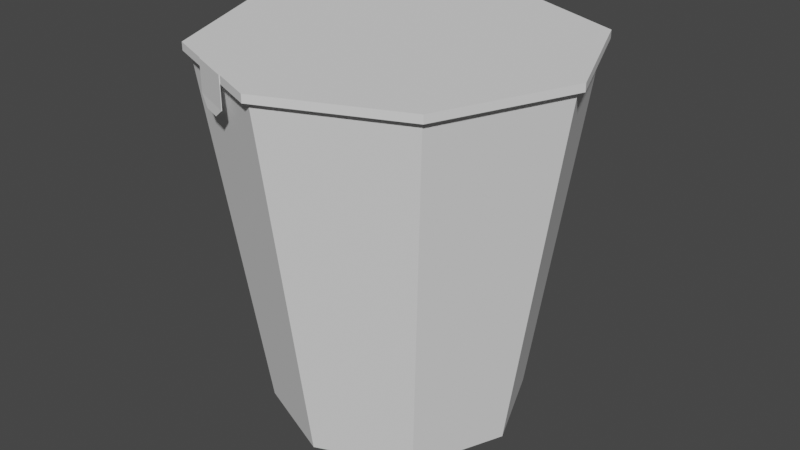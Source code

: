 # Source: Noodle_cup.blend  (saved by Blender 2.82.7; exported with 4.5.12 LTS)
import bpy
from mathutils import Matrix  # noqa: F401  (used for matrix-valued properties, if any)

bpy.ops.wm.read_factory_settings(use_empty=True)
scene = bpy.context.scene
scene.name = 'Scene'

# ---- collections
col_collection = bpy.data.collections.new('Collection'); scene.collection.children.link(col_collection)

# ---- world
world_world = bpy.data.worlds.new('World'); scene.world = world_world
world_world.use_nodes = True; world_world.node_tree.nodes.clear()
_N = world_world.node_tree.nodes; _L = world_world.node_tree.links
n0 = _N.new('ShaderNodeOutputWorld'); n0.name = 'World Output'; n0.location = (300, 300)
n1 = _N.new('ShaderNodeBackground'); n1.name = 'Background'; n1.location = (10, 300)
n1.inputs[0].default_value = (0.05088, 0.05088, 0.05088, 1.0)
_L.new(n1.outputs[0], n0.inputs[0])
n0.is_active_output = True
world_world.color = (0.05088, 0.05088, 0.05088)
world_world.use_sun_shadow = False
world_world.sun_shadow_jitter_overblur = 0.0

# ---- meshes
me_cylinder = bpy.data.meshes.new('Cylinder')
me_cylinder.from_pydata([(-2.219e-09, -1.0, -0.7021), (0.0, 1.0, -1.0), (0.4965, -1.0, -0.4965), (0.7071, 1.0, -0.7071), (0.7022, -1.0, 3.648e-06), (1.0, 1.0, -3.576e-06), (0.4965, -1.0, 0.4965), (0.7071, 1.0, 0.7071), (-6.36e-08, -1.0, 0.7022), (-8.742e-08, 1.0, 1.0), (-0.4965, -1.0, 0.4965), (-0.7071, 1.0, 0.7071), (-0.7022, -1.0, 3.609e-06), (-1.0, 1.0, -3.632e-06), (-0.4965, -1.0, -0.4965), (-0.7071, 1.0, -0.7071), (0.7071, 1.043, -0.7071), (9.103e-10, 1.043, -1.0), (1.0, 1.043, -3.733e-06), (0.7071, 1.043, 0.7071), (-8.651e-08, 1.043, 1.0), (-0.7071, 1.043, 0.7071), (-1.0, 1.043, -3.788e-06), (-0.7071, 1.043, -0.7071), (0.7319, 1.0, -0.7319), (-7.2e-10, 1.0, -1.035), (1.035, 1.0, -3.576e-06), (0.7319, 1.0, 0.7319), (-9.03e-08, 1.0, 1.035), (-0.7319, 1.0, 0.7319), (-1.035, 1.0, -3.631e-06), (-0.7319, 1.0, -0.7319), (0.7319, 1.043, -0.7319), (1.63e-09, 1.043, -1.035), (1.035, 1.043, -3.732e-06), (0.7319, 1.043, 0.7319), (-8.795e-08, 1.043, 1.035), (-0.7319, 1.043, 0.7319), (-1.035, 1.043, -3.788e-06), (-0.7319, 1.043, -0.7319), (-0.4879, 1.0, 0.8329), (-0.244, 1.0, 0.934), (-0.4879, 1.043, 0.8329), (-0.244, 1.043, 0.934), (-0.4893, 1.0, 0.8362), (-0.2453, 1.0, 0.9373), (-0.4893, 1.043, 0.8362), (-0.2453, 1.043, 0.9373), (-0.4879, 0.8754, 0.833), (-0.244, 0.8754, 0.934), (-0.4893, 0.8754, 0.8362), (-0.2453, 0.8754, 0.9373), (-0.4207, 0.8259, 0.8669), (-0.3131, 0.8259, 0.9115), (-0.4213, 0.8259, 0.8683), (-0.3136, 0.8259, 0.9129)], [], [(0, 1, 3, 2), (2, 3, 5, 4), (4, 5, 7, 6), (6, 7, 9, 8), (8, 9, 11, 10), (10, 11, 13, 12), (17, 16, 32, 33), (12, 13, 15, 14), (14, 15, 1, 0), (0, 2, 4, 6, 8, 10, 12, 14), (16, 17, 23, 22, 21, 20, 19, 18), (23, 17, 33, 39), (3, 1, 25, 24), (1, 15, 31, 25), (7, 5, 26, 27), (22, 23, 39, 38), (21, 22, 38, 37), (11, 9, 28, 41, 40, 29), (28, 27, 35, 36), (31, 30, 38, 39), (26, 24, 32, 34), (41, 28, 36, 43), (25, 31, 39, 33), (24, 25, 33, 32), (27, 26, 34, 35), (30, 29, 37, 38), (13, 11, 29, 30), (16, 18, 34, 32), (9, 7, 27, 28), (18, 19, 35, 34), (19, 20, 36, 35), (5, 3, 24, 26), (15, 13, 30, 31), (20, 21, 37, 42, 43, 36), (29, 40, 42, 37), (41, 43, 47, 45), (44, 45, 47, 46), (43, 42, 46, 47), (40, 41, 49, 48), (42, 40, 44, 46), (49, 51, 55, 53), (45, 44, 50, 51), (44, 40, 48, 50), (41, 45, 51, 49), (52, 53, 55, 54), (48, 49, 53, 52), (50, 48, 52, 54), (51, 50, 54, 55)])
_uv = me_cylinder.uv_layers.new(name='UVMap')
_uv.uv.foreach_set('vector', [0.84, 0.007223, 0.84, 0.2839, 0.7422, 0.2839, 0.7713, 0.007223, 0.7713, 0.007223, 0.7422, 0.2839, 0.7017, 0.2839, 0.7429, 0.007223, 0.6351, 0.006095, 0.6763, 0.2828, 0.6358, 0.2828, 0.6066, 0.006095, 0.6066, 0.006095, 0.6358, 0.2828, 0.5379, 0.2828, 0.5379, 0.006095, 0.5379, 0.006095, 0.5379, 0.2828, 0.4401, 0.2828, 0.4692, 0.006095, 0.4692, 0.006095, 0.4401, 0.2828, 0.3996, 0.2828, 0.4408, 0.006095, 0.2267, 0.6132, 0.3675, 0.5549, 0.3725, 0.5598, 0.2267, 0.6202, 0.9372, 0.007223, 0.9784, 0.2839, 0.9378, 0.2839, 0.9087, 0.007223, 0.9087, 0.007223, 0.9378, 0.2839, 0.84, 0.2839, 0.84, 0.007223, 0.6877, 0.3817, 0.7701, 0.4158, 0.8042, 0.4982, 0.7701, 0.5807, 0.6877, 0.6148, 0.6052, 0.5807, 0.5711, 0.4982, 0.6052, 0.4158, 0.3675, 0.5549, 0.2267, 0.6132, 0.08579, 0.5549, 0.02744, 0.414, 0.08579, 0.2732, 0.2267, 0.2148, 0.3675, 0.2732, 0.4259, 0.414, 0.08579, 0.5549, 0.2267, 0.6132, 0.2267, 0.6202, 0.08085, 0.5598, 0.8051, 0.3808, 0.6877, 0.3322, 0.6877, 0.3264, 0.8092, 0.3767, 0.6877, 0.3322, 0.5703, 0.3808, 0.5662, 0.3767, 0.6877, 0.3264, 0.8051, 0.6156, 0.8537, 0.4982, 0.8595, 0.4982, 0.8092, 0.6197, 0.02744, 0.414, 0.08579, 0.5549, 0.08085, 0.5598, 0.02045, 0.414, 0.08579, 0.2732, 0.02744, 0.414, 0.02045, 0.414, 0.08085, 0.2682, 0.5703, 0.6156, 0.6877, 0.6642, 0.6877, 0.6701, 0.6472, 0.6533, 0.6067, 0.6365, 0.5662, 0.6197, 0.5379, 0.2828, 0.6392, 0.2828, 0.6392, 0.2888, 0.5379, 0.2888, 0.9413, 0.2839, 0.9832, 0.2839, 0.9832, 0.2899, 0.9413, 0.2899, 0.6968, 0.2839, 0.7388, 0.2839, 0.7388, 0.2899, 0.6968, 0.2899, 0.5042, 0.2828, 0.5379, 0.2828, 0.5379, 0.2888, 0.5042, 0.2888, 0.84, 0.2839, 0.9413, 0.2839, 0.9413, 0.2899, 0.84, 0.2899, 0.7388, 0.2839, 0.84, 0.2839, 0.84, 0.2899, 0.7388, 0.2899, 0.6392, 0.2828, 0.6811, 0.2828, 0.6811, 0.2888, 0.6392, 0.2888, 0.3947, 0.2828, 0.4367, 0.2828, 0.4367, 0.2888, 0.3947, 0.2888, 0.5217, 0.4982, 0.5703, 0.6156, 0.5662, 0.6197, 0.5158, 0.4982, 0.3675, 0.5549, 0.4259, 0.414, 0.4329, 0.414, 0.3725, 0.5598, 0.6877, 0.6642, 0.8051, 0.6156, 0.8092, 0.6197, 0.6877, 0.6701, 0.4259, 0.414, 0.3675, 0.2732, 0.3725, 0.2682, 0.4329, 0.414, 0.3675, 0.2732, 0.2267, 0.2148, 0.2267, 0.2078, 0.3725, 0.2682, 0.8537, 0.4982, 0.8051, 0.3808, 0.8092, 0.3767, 0.8595, 0.4982, 0.5703, 0.3808, 0.5217, 0.4982, 0.5158, 0.4982, 0.5662, 0.3767, 0.2267, 0.2148, 0.08579, 0.2732, 0.08085, 0.2682, 0.1294, 0.2481, 0.1781, 0.228, 0.2267, 0.2078, 0.4367, 0.2828, 0.4704, 0.2828, 0.4704, 0.2888, 0.4367, 0.2888, 0.07445, 0.03045, 0.07445, 0.03045, 0.07445, 0.03045, 0.07445, 0.03045, 0.103, 0.1772, 0.1773, 0.1772, 0.1773, 0.1959, 0.1031, 0.1958, 0.1781, 0.228, 0.1294, 0.2481, 0.1292, 0.2474, 0.1778, 0.2273, 0.03278, 0.01323, 0.07445, 0.01323, 0.07445, 0.01323, 0.03278, 0.01323, 0.03278, 0.03045, 0.03278, 0.03045, 0.03278, 0.03045, 0.03278, 0.03045, 0.07445, 0.03045, 0.07445, 0.03045, 0.07445, 0.03045, 0.07445, 0.03045, 0.1773, 0.1772, 0.103, 0.1772, 0.1029, 0.152, 0.1773, 0.152, 0.03278, 0.03045, 0.03278, 0.03045, 0.03278, 0.03045, 0.03278, 0.03045, 0.07445, 0.03045, 0.07445, 0.03045, 0.07445, 0.03045, 0.07445, 0.03045, 0.03278, 0.03045, 0.07445, 0.03045, 0.07445, 0.03045, 0.03278, 0.03045, 0.03278, 0.03045, 0.07445, 0.03045, 0.07445, 0.03045, 0.03278, 0.03045, 0.03278, 0.03045, 0.03278, 0.03045, 0.03278, 0.03045, 0.03278, 0.03045, 0.1773, 0.152, 0.1029, 0.152, 0.1186, 0.1359, 0.1595, 0.1359])
me_cylinder.use_remesh_fix_poles = True
me_cylinder.use_remesh_preserve_attributes = False
me_cylinder.use_mirror_vertex_groups = False
me_cylinder.update()

# ---- objects
ob_cylinder = bpy.data.objects.new('Cylinder', me_cylinder)

# ---- transforms, parenting, visibility, modifiers, constraints
ob_cylinder.location = (0.0, 0.0, 0.0)
ob_cylinder.rotation_euler = (1.571, -0.0, 0.0)
ob_cylinder.lineart.crease_threshold = 0.0

# ---- collection membership
col_collection.objects.link(ob_cylinder)

# ---- scene / render settings (as saved in the file)
scene.frame_start = 1; scene.frame_end = 250; scene.frame_set(1)
scene.render.engine = 'BLENDER_EEVEE_NEXT'
scene.cycles.use_denoising = False
scene.cycles.samples = 128
scene.cycles.sampling_pattern = 'TABULATED_SOBOL'
scene.cycles.use_adaptive_sampling = False
scene.cycles.use_light_tree = False
scene.view_settings.view_transform = 'Filmic'
bpy.context.view_layer.update()

# ---- added for rendering (the .blend has no active camera and no usable light): camera, sun
cam_auto = bpy.data.cameras.new('AutoCamera')
cam_auto.lens = 50.0
cam_auto.sensor_width = 36.0
cam_auto.clip_end = 1000.0
ob_auto_camera = bpy.data.objects.new('AutoCamera', cam_auto)
scene.collection.objects.link(ob_auto_camera)
ob_auto_camera.location = (3.30314, -3.96376, 2.66411)
ob_auto_camera.rotation_euler = (1.09748, -7.21219e-08, 0.694738)
scene.camera = ob_auto_camera
light_auto_sun = bpy.data.lights.new('AutoSun', 'SUN')
light_auto_sun.energy = 3.0
light_auto_sun.angle = 0.0523599
ob_auto_sun = bpy.data.objects.new('AutoSun', light_auto_sun)
scene.collection.objects.link(ob_auto_sun)
ob_auto_sun.rotation_euler = (0.872665, 0.174533, 0.523599)
bpy.context.view_layer.update()
